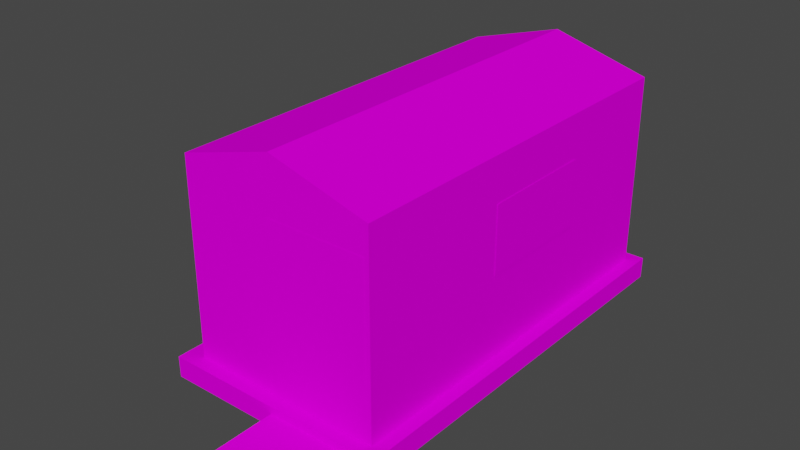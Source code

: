 # Source: SM_STORE_05.blend  (saved by Blender 3.1.7; exported with 4.5.12 LTS)
import bpy
from mathutils import Matrix  # noqa: F401  (used for matrix-valued properties, if any)

bpy.ops.wm.read_factory_settings(use_empty=True)
scene = bpy.context.scene
scene.name = 'Scene'

# ---- collections
col_sm_store_05 = bpy.data.collections.new('SM_STORE_05'); scene.collection.children.link(col_sm_store_05)

# ---- images (referenced by path relative to the original .blend; pixels are not part of the script)
import os
ASSET_DIR = os.environ.get("B2B_ASSET_DIR", "")  # directory of the original .blend (textures are referenced by path, not embedded)
HERE = os.path.dirname(os.path.abspath(__file__))  # packed textures are extracted next to this script under _unpacked/

def load_image(name, relpath, width, height, colorspace="sRGB"):
    """Load a texture the original file referenced (path relative to the .blend, or extracted next to this script)."""
    p = next((c for c in (os.path.join(HERE, relpath), os.path.join(ASSET_DIR, relpath)) if relpath and os.path.exists(c)), "")
    if p:
        img = bpy.data.images.load(p, check_existing=True)
        img.name = name
    else:  # same state as the original file: an image datablock whose file is absent (Cycles renders it pink)
        img = bpy.data.images.new(name, width, height)
        img.source = "FILE"
        img.filepath = "//" + (relpath or name)
    img.colorspace_settings.name = colorspace
    return img
img_krisha_png = load_image('krisha.PNG', 'krisha.PNG', 1024, 1024, 'sRGB')
img_kpaska_png = load_image('kpaska.PNG', 'kpaska.PNG', 1024, 1024, 'sRGB')
img_dver_png = load_image('dver.PNG', 'dver.PNG', 1024, 1024, 'sRGB')
img_nadpis_png = load_image('nadpis.PNG', 'nadpis.PNG', 1024, 1024, 'sRGB')
img_beton_png = load_image('beton.PNG', 'beton.PNG', 1024, 1024, 'sRGB')
img_nadpis1_png = load_image('Nadpis1.PNG', 'Nadpis1.PNG', 1024, 1024, 'sRGB')
img_nadpis1_png_001 = load_image('Nadpis1.PNG.001', 'Nadpis1.PNG', 1024, 1024, 'Non-Color')

# ---- materials (node trees are filled in below, after node groups)
mat_sm_store_05_0 = bpy.data.materials.new('SM_STORE_05.0')
mat_sm_store_05_0.use_transparent_shadow = False
mat_sm_store_05_0.diffuse_color = (0.5882, 0.5882, 0.5882, 1.0)
mat_sm_store_05_0.roughness = 1.0
mat_sm_store_05_0.specular_intensity = 0.0
mat_sm_store_05_1 = bpy.data.materials.new('SM_STORE_05.1')
mat_sm_store_05_1.use_transparent_shadow = False
mat_sm_store_05_1.diffuse_color = (0.5882, 0.5882, 0.5882, 1.0)
mat_sm_store_05_1.roughness = 1.0
mat_sm_store_05_1.specular_intensity = 0.0
mat_sm_store_05_2 = bpy.data.materials.new('SM_STORE_05.2')
mat_sm_store_05_2.use_transparent_shadow = False
mat_sm_store_05_2.diffuse_color = (0.5882, 0.5882, 0.5882, 1.0)
mat_sm_store_05_2.roughness = 1.0
mat_sm_store_05_2.specular_intensity = 0.0
mat_sm_store_05_3 = bpy.data.materials.new('SM_STORE_05.3')
mat_sm_store_05_3.use_transparent_shadow = False
mat_sm_store_05_3.diffuse_color = (0.5882, 0.5882, 0.5882, 1.0)
mat_sm_store_05_3.roughness = 1.0
mat_sm_store_05_3.specular_intensity = 0.0
mat_sm_store_05_4 = bpy.data.materials.new('SM_STORE_05.4')
mat_sm_store_05_4.use_transparent_shadow = False
mat_sm_store_05_4.diffuse_color = (0.5882, 0.5882, 0.5882, 1.0)
mat_sm_store_05_4.roughness = 1.0
mat_sm_store_05_4.specular_intensity = 0.0
mat_sm_store_05_5 = bpy.data.materials.new('SM_STORE_05.5')
mat_sm_store_05_5.surface_render_method = 'BLENDED'
mat_sm_store_05_5.blend_method = 'BLEND'
mat_sm_store_05_5.use_transparent_shadow = False
mat_sm_store_05_5.diffuse_color = (0.5843, 0.5843, 0.5843, 1.0)
mat_sm_store_05_5.roughness = 1.0
mat_sm_store_05_5.specular_intensity = 0.1

# ---- material node trees
mat_sm_store_05_0.use_nodes = True; mat_sm_store_05_0.node_tree.nodes.clear()
_N = mat_sm_store_05_0.node_tree.nodes; _L = mat_sm_store_05_0.node_tree.links
n0 = _N.new('ShaderNodeBsdfPrincipled'); n0.name = 'Principled BSDF'; n0.location = (10, 300)
n0.distribution = 'GGX'
n0.subsurface_method = 'RANDOM_WALK_SKIN'
n0.inputs[2].default_value = 1.0
n0.inputs[3].default_value = 1.45
n0.inputs[13].default_value = 0.0
n0.inputs[27].default_value = (0.0, 0.0, 0.0, 1.0)
n0.inputs[28].default_value = 1.0
n1 = _N.new('ShaderNodeOutputMaterial'); n1.name = 'Material Output'; n1.location = (300, 300)
n2 = _N.new('ShaderNodeTexImage'); n2.name = 'Image Texture'; n2.location = (-300, 600)
n2.label = 'krisha'
n2.image = img_krisha_png
_L.new(n0.outputs[0], n1.inputs[0])
_L.new(n2.outputs[0], n0.inputs[0])
n1.is_active_output = True
mat_sm_store_05_1.use_nodes = True; mat_sm_store_05_1.node_tree.nodes.clear()
_N = mat_sm_store_05_1.node_tree.nodes; _L = mat_sm_store_05_1.node_tree.links
n0 = _N.new('ShaderNodeBsdfPrincipled'); n0.name = 'Principled BSDF'; n0.location = (10, 300)
n0.distribution = 'GGX'
n0.subsurface_method = 'RANDOM_WALK_SKIN'
n0.inputs[2].default_value = 1.0
n0.inputs[3].default_value = 1.45
n0.inputs[13].default_value = 0.0
n0.inputs[27].default_value = (0.0, 0.0, 0.0, 1.0)
n0.inputs[28].default_value = 1.0
n1 = _N.new('ShaderNodeOutputMaterial'); n1.name = 'Material Output'; n1.location = (300, 300)
n2 = _N.new('ShaderNodeTexImage'); n2.name = 'Image Texture'; n2.location = (-300, 600)
n2.label = 'kpaska'
n2.image = img_kpaska_png
_L.new(n0.outputs[0], n1.inputs[0])
_L.new(n2.outputs[0], n0.inputs[0])
n1.is_active_output = True
mat_sm_store_05_2.use_nodes = True; mat_sm_store_05_2.node_tree.nodes.clear()
_N = mat_sm_store_05_2.node_tree.nodes; _L = mat_sm_store_05_2.node_tree.links
n0 = _N.new('ShaderNodeBsdfPrincipled'); n0.name = 'Principled BSDF'; n0.location = (10, 300)
n0.distribution = 'GGX'
n0.subsurface_method = 'RANDOM_WALK_SKIN'
n0.inputs[2].default_value = 1.0
n0.inputs[3].default_value = 1.45
n0.inputs[13].default_value = 0.0
n0.inputs[27].default_value = (0.0, 0.0, 0.0, 1.0)
n0.inputs[28].default_value = 1.0
n1 = _N.new('ShaderNodeOutputMaterial'); n1.name = 'Material Output'; n1.location = (300, 300)
n2 = _N.new('ShaderNodeTexImage'); n2.name = 'Image Texture'; n2.location = (-300, 600)
n2.label = 'dver'
n2.image = img_dver_png
_L.new(n0.outputs[0], n1.inputs[0])
_L.new(n2.outputs[0], n0.inputs[0])
n1.is_active_output = True
mat_sm_store_05_3.use_nodes = True; mat_sm_store_05_3.node_tree.nodes.clear()
_N = mat_sm_store_05_3.node_tree.nodes; _L = mat_sm_store_05_3.node_tree.links
n0 = _N.new('ShaderNodeBsdfPrincipled'); n0.name = 'Principled BSDF'; n0.location = (10, 300)
n0.distribution = 'GGX'
n0.subsurface_method = 'RANDOM_WALK_SKIN'
n0.inputs[2].default_value = 1.0
n0.inputs[3].default_value = 1.45
n0.inputs[13].default_value = 0.0
n0.inputs[27].default_value = (0.0, 0.0, 0.0, 1.0)
n0.inputs[28].default_value = 1.0
n1 = _N.new('ShaderNodeOutputMaterial'); n1.name = 'Material Output'; n1.location = (300, 300)
n2 = _N.new('ShaderNodeTexImage'); n2.name = 'Image Texture'; n2.location = (-300, 600)
n2.label = 'nadpis'
n2.image = img_nadpis_png
_L.new(n0.outputs[0], n1.inputs[0])
_L.new(n2.outputs[0], n0.inputs[0])
n1.is_active_output = True
mat_sm_store_05_4.use_nodes = True; mat_sm_store_05_4.node_tree.nodes.clear()
_N = mat_sm_store_05_4.node_tree.nodes; _L = mat_sm_store_05_4.node_tree.links
n0 = _N.new('ShaderNodeBsdfPrincipled'); n0.name = 'Principled BSDF'; n0.location = (10, 300)
n0.distribution = 'GGX'
n0.subsurface_method = 'RANDOM_WALK_SKIN'
n0.inputs[2].default_value = 1.0
n0.inputs[3].default_value = 1.45
n0.inputs[13].default_value = 0.0
n0.inputs[27].default_value = (0.0, 0.0, 0.0, 1.0)
n0.inputs[28].default_value = 1.0
n1 = _N.new('ShaderNodeOutputMaterial'); n1.name = 'Material Output'; n1.location = (300, 300)
n2 = _N.new('ShaderNodeTexImage'); n2.name = 'Image Texture'; n2.location = (-300, 600)
n2.label = 'beton'
n2.image = img_beton_png
_L.new(n0.outputs[0], n1.inputs[0])
_L.new(n2.outputs[0], n0.inputs[0])
n1.is_active_output = True
mat_sm_store_05_5.use_nodes = True; mat_sm_store_05_5.node_tree.nodes.clear()
_N = mat_sm_store_05_5.node_tree.nodes; _L = mat_sm_store_05_5.node_tree.links
n0 = _N.new('ShaderNodeBsdfPrincipled'); n0.name = 'Principled BSDF'; n0.location = (10, 300)
n0.distribution = 'GGX'
n0.subsurface_method = 'RANDOM_WALK_SKIN'
n0.inputs[2].default_value = 1.0
n0.inputs[3].default_value = 1.45
n0.inputs[13].default_value = 0.1
n0.inputs[27].default_value = (0.0, 0.0, 0.0, 1.0)
n0.inputs[28].default_value = 1.0
n1 = _N.new('ShaderNodeOutputMaterial'); n1.name = 'Material Output'; n1.location = (300, 300)
n2 = _N.new('ShaderNodeTexImage'); n2.name = 'Image Texture'; n2.location = (-300, 600)
n2.label = 'Nadpis1'
n2.image = img_nadpis1_png
n3 = _N.new('ShaderNodeTexImage'); n3.name = 'Image Texture.001'; n3.location = (-300, 0)
n3.label = 'Nadpis1.alphatexture'
n3.image = img_nadpis1_png_001
_L.new(n0.outputs[0], n1.inputs[0])
_L.new(n2.outputs[0], n0.inputs[0])
_L.new(n3.outputs[1], n0.inputs[4])
n1.is_active_output = True

# ---- world
world_world = bpy.data.worlds.new('World'); scene.world = world_world
world_world.use_nodes = True; world_world.node_tree.nodes.clear()
_N = world_world.node_tree.nodes; _L = world_world.node_tree.links
n0 = _N.new('ShaderNodeOutputWorld'); n0.name = 'World Output'; n0.location = (300, 300)
n1 = _N.new('ShaderNodeBackground'); n1.name = 'Background'; n1.location = (10, 300)
n1.inputs[0].default_value = (0.05088, 0.05088, 0.05088, 1.0)
_L.new(n1.outputs[0], n0.inputs[0])
n0.is_active_output = True
world_world.color = (0.05088, 0.05088, 0.05088)
world_world.use_sun_shadow = False
world_world.sun_shadow_jitter_overblur = 0.0

# ---- meshes
me_sm_store_05 = bpy.data.meshes.new('SM_STORE_05')
me_sm_store_05.from_pydata([(-1.359, 2.848, -1.366), (1.398, -2.726, 1.391), (1.398, -2.726, -1.366), (-1.359, -2.726, -1.366), (-1.359, -2.726, 1.391), (1.398, 2.848, -1.366), (-1.359, 2.848, 1.391), (1.398, 2.848, 1.391), (2.779e-05, 2.848, 1.777), (2.559e-05, -2.726, 1.777), (-0.07424, -2.729, -1.366), (1.33, -2.729, 0.986), (-0.07424, -2.729, 0.986), (1.33, -2.729, -1.366), (1.406, -0.4825, 0.7642), (1.406, 1.183, -0.1927), (1.406, 1.183, 0.7642), (1.406, -0.4825, -0.1927), (-1.607, -2.925, -1.367), (1.581, 3.026, -1.367), (1.581, -2.92, -1.367), (1.581, 3.015, -1.666), (1.581, -2.916, -1.666), (-1.607, -2.921, -1.666), (-1.607, 3.022, -1.367), (-1.607, 3.01, -1.666), (0.01149, -2.873, -1.666), (0.009614, -2.862, -1.474), (0.01411, -4.107, -1.474), (1.46, -2.88, -1.666), (1.463, -2.869, -1.474), (0.01599, -4.103, -1.666), (1.468, -4.114, -1.474), (1.465, -4.11, -1.666), (-1.36, 0.5096, 0.7642), (-1.36, 0.5096, -0.5919), (-1.36, -1.165, -0.5919), (-1.36, -1.165, 0.7642)], [], [(6, 4, 9), (8, 6, 9), (8, 9, 1), (7, 8, 1), (0, 3, 4), (6, 0, 4), (7, 1, 2), (5, 7, 2), (3, 2, 4), (1, 4, 2), (6, 5, 0), (5, 6, 7), (4, 1, 9), (8, 7, 6), (10, 13, 12), (11, 12, 13), (16, 14, 17), (15, 16, 17), (25, 23, 18), (24, 25, 18), (24, 18, 20), (19, 24, 20), (19, 20, 22), (21, 19, 22), (23, 22, 18), (20, 18, 22), (24, 21, 25), (21, 24, 19), (26, 31, 28), (27, 26, 28), (27, 28, 32), (30, 27, 32), (30, 32, 33), (29, 30, 33), (31, 33, 28), (32, 28, 33), (37, 34, 35), (36, 37, 35)])
me_sm_store_05.polygons.foreach_set('use_smooth', [True] * 38)
me_sm_store_05.polygons.foreach_set('material_index', [0, 0, 0, 0, 1, 1, 1, 1, 1, 1, 1, 1, 1, 1, 2, 2, 3, 3, 4, 4, 4, 4, 4, 4, 4, 4, 4, 4, 4, 4, 4, 4, 4, 4, 4, 4, 5, 5])
_k = set([(0, 3), (0, 4), (0, 5), (0, 6), (1, 2), (1, 4), (1, 7), (1, 8), (1, 9), (2, 3), (2, 4), (2, 5), (2, 7), (3, 4), (4, 6), (4, 9), (5, 6), (5, 7), (6, 7), (6, 8), (6, 9), (7, 8), (8, 9), (10, 12), (10, 13), (11, 12), (11, 13), (12, 13), (14, 16), (14, 17), (15, 16), (15, 17), (16, 17), (18, 20), (18, 22), (18, 23), (18, 24), (18, 25), (19, 20), (19, 21), (19, 22), (19, 24), (20, 22), (20, 24), (21, 22), (21, 24), (21, 25), (22, 23), (23, 25), (24, 25), (26, 27), (26, 28), (26, 31), (27, 28), (27, 30), (27, 32), (28, 31), (28, 32), (28, 33), (29, 30), (29, 33), (30, 32), (30, 33), (31, 33), (32, 33), (34, 35), (34, 37), (35, 36), (35, 37), (36, 37)])
me_sm_store_05.attributes.new('sharp_edge', 'BOOLEAN', 'EDGE').data.foreach_set('value', [ (min(e.vertices), max(e.vertices)) in _k for e in me_sm_store_05.edges])
_uv = me_sm_store_05.uv_layers.new(name='UVMap')
_uv.uv.foreach_set('vector', [2.138, 2.017, 2.138, -3.718, -2.125e-05, -3.718, -2.125e-05, 2.017, 2.138, 2.017, -2.125e-05, -3.718, -1.075e-05, 2.017, -1.075e-05, -3.718, -2.01, -3.718, -2.01, 2.017, -1.075e-05, 2.017, -2.01, -3.718, 2.035, 1.976, -1.947, 1.976, -1.947, 0.006307, 2.035, 0.006307, 2.035, 1.976, -1.947, 0.006307, 2.035, 0.006307, -1.947, 0.006307, -1.947, 1.976, 2.035, 1.976, 2.035, 0.006307, -1.947, 1.976, 0.9707, 1.976, -0.9986, 1.976, 0.9707, 0.006307, -0.9986, 0.006307, 0.9707, 0.006307, -0.9986, 1.976, 0.9707, 0.006307, -0.9986, 1.976, 0.9707, 1.976, -0.9986, 1.976, 0.9707, 0.006307, -0.9986, 0.006307, 0.9707, 0.006375, -0.9985, 0.006375, -2.125e-05, -0.269, -2.125e-05, -0.269, -0.9985, 0.006375, 0.9707, 0.006375, -0.0004183, 2.0, 1.003, 2.0, -0.0004183, 1.001, 1.003, 1.001, -0.0004183, 1.001, 1.003, 2.0, 0.9965, 1.0, -0.0001001, 1.0, -0.0001001, 1.999, 0.9965, 1.999, 0.9965, 1.0, -0.0001001, 1.999, 2.15, 2.19, -2.086, 2.19, -2.089, 1.976, 2.158, 1.976, 2.15, 2.19, -2.089, 1.976, 1.148, 3.158, 1.148, -1.089, -1.168, -1.089, -1.168, 3.158, 1.148, 3.158, -1.168, -1.089, 2.158, 1.976, -2.089, 1.976, -2.086, 2.19, 2.15, 2.19, 2.158, 1.976, -2.086, 2.19, 1.148, 2.19, -1.168, 2.19, 1.148, 1.976, -1.168, 1.976, 1.148, 1.976, -1.168, 2.19, 1.148, 1.976, -1.168, 2.19, 1.148, 2.19, -1.168, 2.19, 1.148, 1.976, -1.168, 1.976, 2.15, 2.19, -2.086, 2.19, -2.089, 1.976, 2.158, 1.976, 2.15, 2.19, -2.089, 1.976, 1.148, 3.158, 1.148, -1.089, -1.168, -1.089, -1.168, 3.158, 1.148, 3.158, -1.168, -1.089, 2.158, 1.976, -2.089, 1.976, -2.086, 2.19, 2.15, 2.19, 2.158, 1.976, -2.086, 2.19, 1.148, 2.19, -1.168, 2.19, 1.148, 1.976, -1.168, 1.976, 1.148, 1.976, -1.168, 2.19, 1.002, 1.007, -0.008761, 0.9981, -0.008761, 1.997, 0.9972, 1.999, 1.002, 1.007, -0.008761, 1.997])
_ca = me_sm_store_05.color_attributes.new('Col', 'BYTE_COLOR', 'CORNER')
_ca.data.foreach_set('color', [0.2789, 0.2542, 0.227, 1.0, 0.2831, 0.2542, 0.227, 1.0, 0.2831, 0.2542, 0.227, 1.0, 0.2789, 0.2542, 0.227, 1.0, 0.2789, 0.2542, 0.227, 1.0, 0.2831, 0.2542, 0.227, 1.0, 0.07619, 0.06848, 0.06301, 1.0, 0.07619, 0.06848, 0.06301, 1.0, 0.07619, 0.06848, 0.06301, 1.0, 0.07619, 0.06848, 0.06301, 1.0, 0.07619, 0.06848, 0.06301, 1.0, 0.07619, 0.06848, 0.06301, 1.0, 0.2307, 0.2086, 0.1878, 1.0, 0.2307, 0.2086, 0.1878, 1.0, 0.2307, 0.2086, 0.1878, 1.0, 0.2307, 0.2086, 0.1878, 1.0, 0.2307, 0.2086, 0.1878, 1.0, 0.2307, 0.2086, 0.1878, 1.0, 0.0, 0.0, 0.0, 1.0, 0.0, 0.0, 0.0, 1.0, 0.0, 0.0, 0.0, 1.0, 0.0, 0.0, 0.0, 1.0, 0.0, 0.0, 0.0, 1.0, 0.0, 0.0, 0.0, 1.0, 0.0137, 0.01298, 0.01161, 1.0, 0.0137, 0.01298, 0.01161, 1.0, 0.0137, 0.01298, 0.01161, 1.0, 0.0137, 0.01298, 0.01161, 1.0, 0.0137, 0.01298, 0.01161, 1.0, 0.0137, 0.01298, 0.01161, 1.0, 0.01764, 0.01764, 0.01681, 1.0, 0.01764, 0.01764, 0.01681, 1.0, 0.01764, 0.01764, 0.01681, 1.0, 0.01764, 0.01764, 0.01681, 1.0, 0.01764, 0.01764, 0.01681, 1.0, 0.01764, 0.01764, 0.01681, 1.0, 0.0137, 0.01298, 0.01161, 1.0, 0.0137, 0.01298, 0.01161, 1.0, 0.0137, 0.01298, 0.01161, 1.0, 0.01764, 0.01764, 0.01681, 1.0, 0.01764, 0.01764, 0.01681, 1.0, 0.01764, 0.01764, 0.01681, 1.0, 0.0137, 0.01298, 0.01161, 1.0, 0.0137, 0.01298, 0.01161, 1.0, 0.0137, 0.01298, 0.01161, 1.0, 0.0137, 0.01298, 0.01161, 1.0, 0.0137, 0.01298, 0.01161, 1.0, 0.0137, 0.01298, 0.01161, 1.0, 0.0, 0.0, 0.0, 1.0, 0.0, 0.0, 0.0, 1.0, 0.0, 0.0, 0.0, 1.0, 0.0, 0.0, 0.0, 1.0, 0.0, 0.0, 0.0, 1.0, 0.0, 0.0, 0.0, 1.0, 0.2307, 0.2086, 0.1878, 1.0, 0.2307, 0.2086, 0.1878, 1.0, 0.2307, 0.2086, 0.1878, 1.0, 0.2307, 0.2086, 0.1878, 1.0, 0.2307, 0.2086, 0.1878, 1.0, 0.2307, 0.2086, 0.1878, 1.0, 0.1714, 0.1559, 0.1413, 1.0, 0.1714, 0.1559, 0.1413, 1.0, 0.1714, 0.1559, 0.1413, 1.0, 0.1714, 0.1559, 0.1413, 1.0, 0.1714, 0.1559, 0.1413, 1.0, 0.1714, 0.1559, 0.1413, 1.0, 0.0, 0.0, 0.0, 1.0, 0.0, 0.0, 0.0, 1.0, 0.0, 0.0, 0.0, 1.0, 0.0, 0.0, 0.0, 1.0, 0.0, 0.0, 0.0, 1.0, 0.0, 0.0, 0.0, 1.0, 0.0137, 0.01298, 0.01161, 1.0, 0.0137, 0.01298, 0.01161, 1.0, 0.0137, 0.01298, 0.01161, 1.0, 0.0137, 0.01298, 0.01161, 1.0, 0.0137, 0.01298, 0.01161, 1.0, 0.0137, 0.01298, 0.01161, 1.0, 0.01444, 0.01444, 0.0137, 1.0, 0.01444, 0.01444, 0.0137, 1.0, 0.01444, 0.01444, 0.0137, 1.0, 0.01444, 0.01444, 0.0137, 1.0, 0.01444, 0.01444, 0.0137, 1.0, 0.01444, 0.01444, 0.0137, 1.0, 0.2307, 0.2051, 0.1845, 1.0, 0.2307, 0.2051, 0.1845, 1.0, 0.2307, 0.2051, 0.1845, 1.0, 0.2307, 0.2051, 0.1845, 1.0, 0.2307, 0.2051, 0.1845, 1.0, 0.2307, 0.2051, 0.1845, 1.0, 0.1714, 0.1559, 0.1413, 1.0, 0.1714, 0.1559, 0.1413, 1.0, 0.1714, 0.1559, 0.1413, 1.0, 0.1714, 0.1559, 0.1413, 1.0, 0.1714, 0.1559, 0.1413, 1.0, 0.1714, 0.1559, 0.1413, 1.0, 0.0, 0.0, 0.0, 1.0, 0.0, 0.0, 0.0, 1.0, 0.0, 0.0, 0.0, 1.0, 0.0, 0.0, 0.0, 1.0, 0.0, 0.0, 0.0, 1.0, 0.0, 0.0, 0.0, 1.0, 0.0137, 0.0137, 0.01229, 1.0, 0.0137, 0.0137, 0.01229, 1.0, 0.0137, 0.0137, 0.01229, 1.0, 0.0137, 0.0137, 0.01229, 1.0, 0.0137, 0.0137, 0.01229, 1.0, 0.0137, 0.0137, 0.01229, 1.0, 0.2307, 0.2086, 0.1878, 1.0, 0.2307, 0.2086, 0.1878, 1.0, 0.2307, 0.2086, 0.1878, 1.0, 0.2307, 0.2086, 0.1878, 1.0, 0.2307, 0.2086, 0.1878, 1.0, 0.2307, 0.2086, 0.1878, 1.0])
_ca = me_sm_store_05.color_attributes.new('Col.001', 'BYTE_COLOR', 'CORNER')
_ca.data.foreach_set('color', [0.003347, 0.004025, 0.004777, 1.0, 0.003347, 0.004025, 0.004777, 1.0, 0.003347, 0.004025, 0.004777, 1.0, 0.003347, 0.004025, 0.004777, 1.0, 0.003347, 0.004025, 0.004777, 1.0, 0.003347, 0.004025, 0.004777, 1.0, 0.004777, 0.005605, 0.006995, 1.0, 0.004777, 0.005605, 0.006995, 1.0, 0.004777, 0.005605, 0.006995, 1.0, 0.004777, 0.005605, 0.006995, 1.0, 0.004777, 0.005605, 0.006995, 1.0, 0.004777, 0.005605, 0.006995, 1.0, 0.003347, 0.003035, 0.002732, 1.0, 0.003347, 0.003035, 0.002732, 1.0, 0.003347, 0.003035, 0.002732, 1.0, 0.003347, 0.003035, 0.002732, 1.0, 0.003347, 0.003035, 0.002732, 1.0, 0.003347, 0.003035, 0.002732, 1.0, 0.002125, 0.002428, 0.002732, 1.0, 0.002125, 0.002428, 0.002732, 1.0, 0.002125, 0.002428, 0.002732, 1.0, 0.002125, 0.002428, 0.002732, 1.0, 0.002125, 0.002428, 0.002732, 1.0, 0.002125, 0.002428, 0.002732, 1.0, 0.0009106, 0.0006071, 0.0006071, 1.0, 0.0009106, 0.0006071, 0.0006071, 1.0, 0.0009106, 0.0006071, 0.0006071, 1.0, 0.0009106, 0.0006071, 0.0006071, 1.0, 0.0009106, 0.0006071, 0.0006071, 1.0, 0.0009106, 0.0006071, 0.0006071, 1.0, 0.0009106, 0.0009106, 0.0009106, 1.0, 0.0009106, 0.0009106, 0.0009106, 1.0, 0.0009106, 0.0009106, 0.0009106, 1.0, 0.0009106, 0.0009106, 0.0009106, 1.0, 0.0009106, 0.0009106, 0.0009106, 1.0, 0.0009106, 0.0009106, 0.0009106, 1.0, 0.0009106, 0.0006071, 0.0006071, 1.0, 0.0009106, 0.0006071, 0.0006071, 1.0, 0.0009106, 0.0006071, 0.0006071, 1.0, 0.0009106, 0.0009106, 0.0009106, 1.0, 0.0009106, 0.0009106, 0.0009106, 1.0, 0.0009106, 0.0009106, 0.0009106, 1.0, 0.0009106, 0.0006071, 0.0006071, 1.0, 0.0009106, 0.0006071, 0.0006071, 1.0, 0.0009106, 0.0006071, 0.0006071, 1.0, 0.0009106, 0.0006071, 0.0006071, 1.0, 0.0009106, 0.0006071, 0.0006071, 1.0, 0.0009106, 0.0006071, 0.0006071, 1.0, 0.002125, 0.002428, 0.002732, 1.0, 0.002125, 0.002428, 0.002732, 1.0, 0.002125, 0.002428, 0.002732, 1.0, 0.002125, 0.002428, 0.002732, 1.0, 0.002125, 0.002428, 0.002732, 1.0, 0.002125, 0.002428, 0.002732, 1.0, 0.003347, 0.003035, 0.002732, 1.0, 0.003347, 0.003035, 0.002732, 1.0, 0.003347, 0.003035, 0.002732, 1.0, 0.003347, 0.003035, 0.002732, 1.0, 0.003347, 0.003035, 0.002732, 1.0, 0.003347, 0.003035, 0.002732, 1.0, 0.004391, 0.005182, 0.006049, 1.0, 0.004391, 0.005182, 0.006049, 1.0, 0.004391, 0.005182, 0.006049, 1.0, 0.004391, 0.005182, 0.006049, 1.0, 0.004391, 0.005182, 0.006049, 1.0, 0.004391, 0.005182, 0.006049, 1.0, 0.002125, 0.002428, 0.002732, 1.0, 0.002125, 0.002428, 0.002732, 1.0, 0.002125, 0.002428, 0.002732, 1.0, 0.002125, 0.002428, 0.002732, 1.0, 0.002125, 0.002428, 0.002732, 1.0, 0.002125, 0.002428, 0.002732, 1.0, 0.0009106, 0.0006071, 0.0006071, 1.0, 0.0009106, 0.0006071, 0.0006071, 1.0, 0.0009106, 0.0006071, 0.0006071, 1.0, 0.0009106, 0.0006071, 0.0006071, 1.0, 0.0009106, 0.0006071, 0.0006071, 1.0, 0.0009106, 0.0006071, 0.0006071, 1.0, 0.0009106, 0.0009106, 0.0009106, 1.0, 0.0009106, 0.0009106, 0.0009106, 1.0, 0.0009106, 0.0009106, 0.0009106, 1.0, 0.0009106, 0.0009106, 0.0009106, 1.0, 0.0009106, 0.0009106, 0.0009106, 1.0, 0.0009106, 0.0009106, 0.0009106, 1.0, 0.003347, 0.003035, 0.003035, 1.0, 0.003347, 0.003035, 0.003035, 1.0, 0.003347, 0.003035, 0.003035, 1.0, 0.003347, 0.003035, 0.003035, 1.0, 0.003347, 0.003035, 0.003035, 1.0, 0.003347, 0.003035, 0.003035, 1.0, 0.004391, 0.005182, 0.006049, 1.0, 0.004391, 0.005182, 0.006049, 1.0, 0.004391, 0.005182, 0.006049, 1.0, 0.004391, 0.005182, 0.006049, 1.0, 0.004391, 0.005182, 0.006049, 1.0, 0.004391, 0.005182, 0.006049, 1.0, 0.002125, 0.002428, 0.002732, 1.0, 0.002125, 0.002428, 0.002732, 1.0, 0.002125, 0.002428, 0.002732, 1.0, 0.002125, 0.002428, 0.002732, 1.0, 0.002125, 0.002428, 0.002732, 1.0, 0.002125, 0.002428, 0.002732, 1.0, 0.0009106, 0.0009106, 0.0006071, 1.0, 0.0009106, 0.0009106, 0.0006071, 1.0, 0.0009106, 0.0009106, 0.0006071, 1.0, 0.0009106, 0.0009106, 0.0006071, 1.0, 0.0009106, 0.0009106, 0.0006071, 1.0, 0.0009106, 0.0009106, 0.0006071, 1.0, 0.003347, 0.003035, 0.002732, 1.0, 0.003347, 0.003035, 0.002732, 1.0, 0.003347, 0.003035, 0.002732, 1.0, 0.003347, 0.003035, 0.002732, 1.0, 0.003347, 0.003035, 0.002732, 1.0, 0.003347, 0.003035, 0.002732, 1.0])
me_sm_store_05.materials.append(mat_sm_store_05_0)
me_sm_store_05.materials.append(mat_sm_store_05_1)
me_sm_store_05.materials.append(mat_sm_store_05_2)
me_sm_store_05.materials.append(mat_sm_store_05_3)
me_sm_store_05.materials.append(mat_sm_store_05_4)
me_sm_store_05.materials.append(mat_sm_store_05_5)
me_sm_store_05.use_remesh_fix_poles = True
me_sm_store_05.use_remesh_preserve_attributes = False
me_sm_store_05.update()

# ---- objects
ob_sm_store_05 = bpy.data.objects.new('SM_STORE_05', me_sm_store_05)

# ---- transforms, parenting, visibility, modifiers, constraints
ob_sm_store_05.location = (0.0, 0.0, 0.0)
ob_sm_store_05.rotation_mode = 'QUATERNION'
ob_sm_store_05.rotation_quaternion = (1.0, 0.0, 0.0, 0.0)
_m = ob_sm_store_05.modifiers.new('EdgeSplit', 'EDGE_SPLIT')
_m.use_edge_angle = False

# ---- collection membership
col_sm_store_05.objects.link(ob_sm_store_05)

# ---- scene / render settings (as saved in the file)
scene.frame_start = 1; scene.frame_end = 250; scene.frame_set(1)
scene.render.engine = 'BLENDER_EEVEE_NEXT'
scene.cycles.sampling_pattern = 'TABULATED_SOBOL'
scene.cycles.use_light_tree = False
scene.view_settings.view_transform = 'Filmic'
bpy.context.view_layer.update()

# ---- added for rendering (the .blend has no active camera and no usable light): camera, sun
cam_auto = bpy.data.cameras.new('AutoCamera')
cam_auto.lens = 50.0
cam_auto.sensor_width = 36.0
cam_auto.clip_end = 1000.0
ob_auto_camera = bpy.data.objects.new('AutoCamera', cam_auto)
scene.collection.objects.link(ob_auto_camera)
ob_auto_camera.location = (7.89188, -10.03, 6.3792)
ob_auto_camera.rotation_euler = (1.09748, -7.21219e-08, 0.694738)
scene.camera = ob_auto_camera
light_auto_sun = bpy.data.lights.new('AutoSun', 'SUN')
light_auto_sun.energy = 3.0
light_auto_sun.angle = 0.0523599
ob_auto_sun = bpy.data.objects.new('AutoSun', light_auto_sun)
scene.collection.objects.link(ob_auto_sun)
ob_auto_sun.rotation_euler = (0.872665, 0.174533, 0.523599)
bpy.context.view_layer.update()
